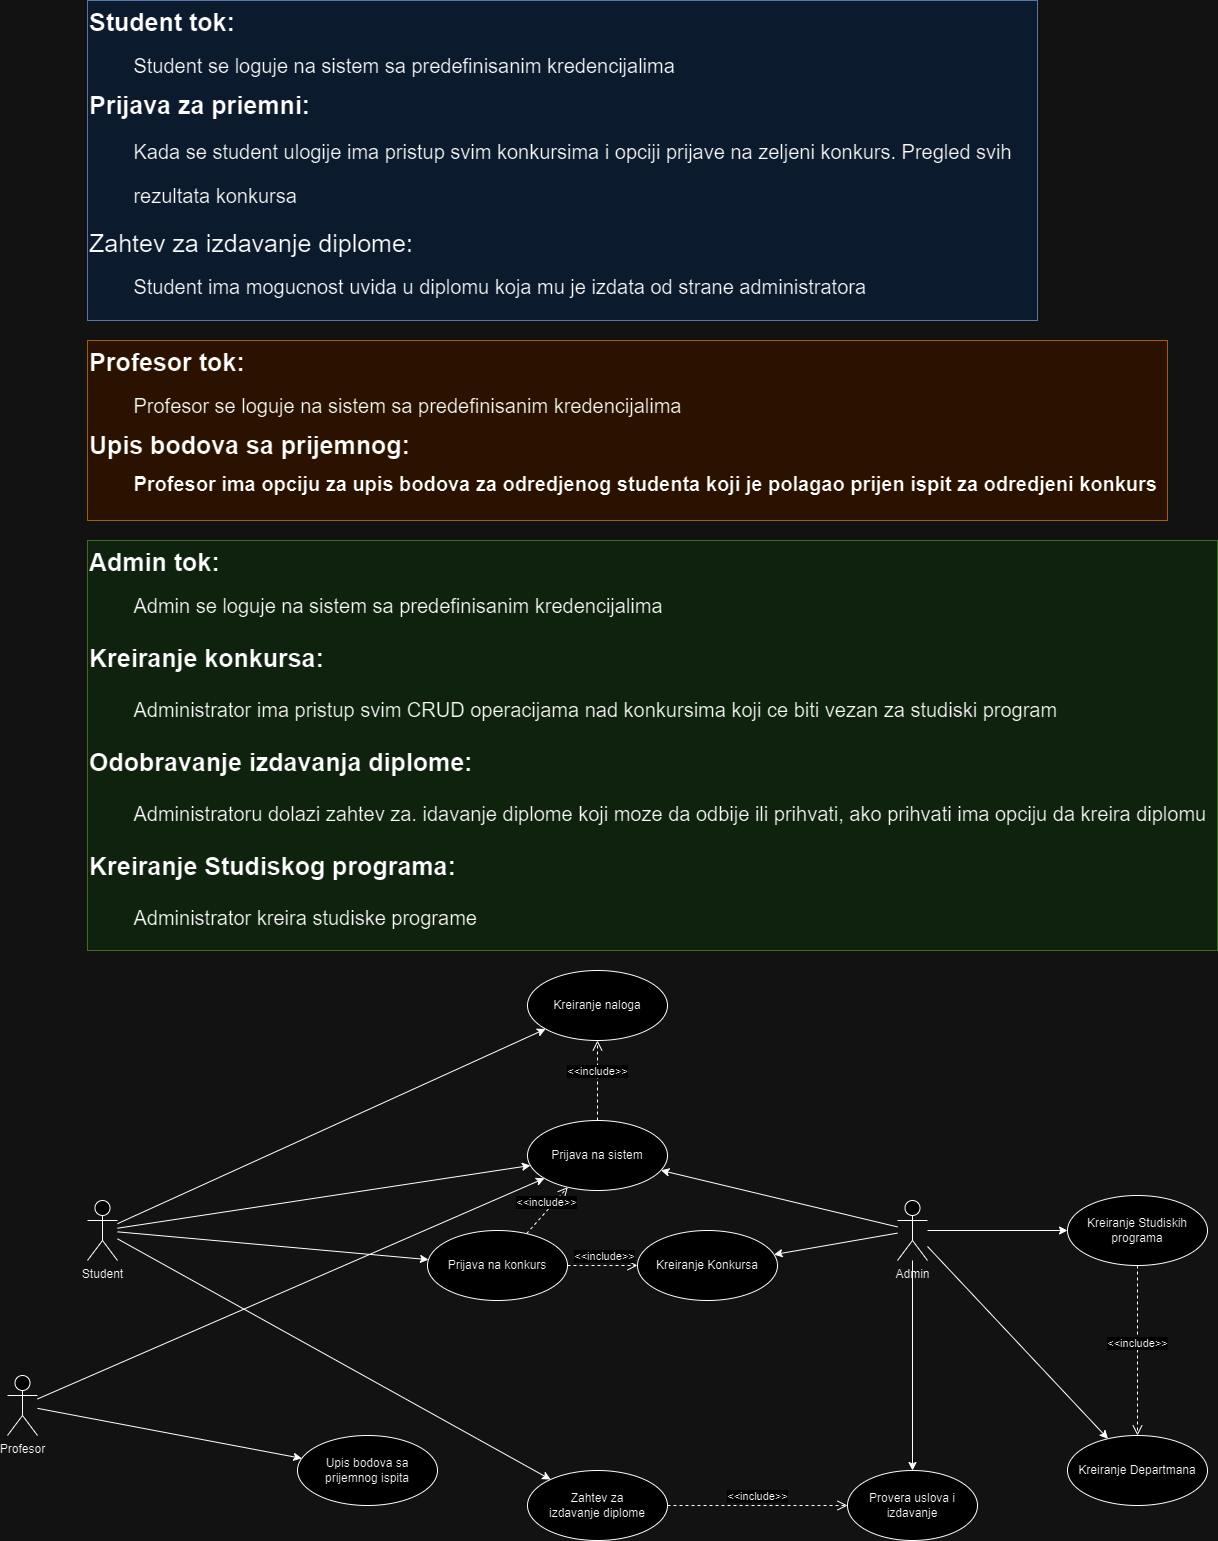

The diagram above was exported from draw.io. Its source (the exported page's mxGraphModel, read from the mxfile embedded in the PNG):
<mxGraphModel dx="3500" dy="2957" grid="1" gridSize="10" guides="1" tooltips="1" connect="1" arrows="1" fold="1" page="1" pageScale="1" pageWidth="850" pageHeight="1100" math="0" shadow="0">
  <root>
    <mxCell id="0" />
    <mxCell id="1" parent="0" />
    <mxCell id="efi8RkP1mx9mxrp7yYGL-1" value="Student&lt;div&gt;&lt;br&gt;&lt;/div&gt;" style="shape=umlActor;verticalLabelPosition=bottom;verticalAlign=top;html=1;outlineConnect=0;" parent="1" vertex="1">
      <mxGeometry x="160" y="140" width="30" height="60" as="geometry" />
    </mxCell>
    <mxCell id="eEN7JGzdWPWIwAeMwolr-6" value="Prijava na sistem" style="ellipse;whiteSpace=wrap;html=1;" parent="1" vertex="1">
      <mxGeometry x="600" y="60" width="140" height="70" as="geometry" />
    </mxCell>
    <mxCell id="eEN7JGzdWPWIwAeMwolr-9" value="" style="endArrow=classic;html=1;rounded=0;" parent="1" source="efi8RkP1mx9mxrp7yYGL-1" target="eEN7JGzdWPWIwAeMwolr-6" edge="1">
      <mxGeometry width="50" height="50" relative="1" as="geometry">
        <mxPoint x="400" y="320" as="sourcePoint" />
        <mxPoint x="450" y="270" as="targetPoint" />
      </mxGeometry>
    </mxCell>
    <mxCell id="eEN7JGzdWPWIwAeMwolr-10" value="Prijava na konkurs" style="ellipse;whiteSpace=wrap;html=1;" parent="1" vertex="1">
      <mxGeometry x="500" y="170" width="140" height="70" as="geometry" />
    </mxCell>
    <mxCell id="eEN7JGzdWPWIwAeMwolr-11" value="" style="endArrow=classic;html=1;rounded=0;" parent="1" source="efi8RkP1mx9mxrp7yYGL-1" target="eEN7JGzdWPWIwAeMwolr-10" edge="1">
      <mxGeometry width="50" height="50" relative="1" as="geometry">
        <mxPoint x="250" y="210" as="sourcePoint" />
        <mxPoint x="450" y="270" as="targetPoint" />
      </mxGeometry>
    </mxCell>
    <mxCell id="eEN7JGzdWPWIwAeMwolr-12" value="Admin" style="shape=umlActor;verticalLabelPosition=bottom;verticalAlign=top;html=1;outlineConnect=0;" parent="1" vertex="1">
      <mxGeometry x="970" y="140" width="30" height="60" as="geometry" />
    </mxCell>
    <mxCell id="eEN7JGzdWPWIwAeMwolr-13" value="Kreiranje Konkursa" style="ellipse;whiteSpace=wrap;html=1;" parent="1" vertex="1">
      <mxGeometry x="710" y="170" width="140" height="70" as="geometry" />
    </mxCell>
    <mxCell id="eEN7JGzdWPWIwAeMwolr-14" value="" style="endArrow=classic;html=1;rounded=0;" parent="1" source="eEN7JGzdWPWIwAeMwolr-12" target="eEN7JGzdWPWIwAeMwolr-13" edge="1">
      <mxGeometry width="50" height="50" relative="1" as="geometry">
        <mxPoint x="650" y="325" as="sourcePoint" />
        <mxPoint x="920" y="260" as="targetPoint" />
      </mxGeometry>
    </mxCell>
    <mxCell id="eEN7JGzdWPWIwAeMwolr-16" value="Profesor" style="shape=umlActor;verticalLabelPosition=bottom;verticalAlign=top;html=1;" parent="1" vertex="1">
      <mxGeometry x="80" y="315" width="30" height="60" as="geometry" />
    </mxCell>
    <mxCell id="eEN7JGzdWPWIwAeMwolr-17" value="&lt;div&gt;Upis bodova sa prijemnog ispita&lt;/div&gt;" style="ellipse;whiteSpace=wrap;html=1;" parent="1" vertex="1">
      <mxGeometry x="370" y="375" width="140" height="70" as="geometry" />
    </mxCell>
    <mxCell id="eEN7JGzdWPWIwAeMwolr-18" value="" style="endArrow=classic;html=1;rounded=0;" parent="1" source="eEN7JGzdWPWIwAeMwolr-16" target="eEN7JGzdWPWIwAeMwolr-17" edge="1">
      <mxGeometry width="50" height="50" relative="1" as="geometry">
        <mxPoint x="400" y="320" as="sourcePoint" />
        <mxPoint x="450" y="270" as="targetPoint" />
      </mxGeometry>
    </mxCell>
    <mxCell id="eEN7JGzdWPWIwAeMwolr-23" value="Kreiranje Studiskih programa" style="ellipse;whiteSpace=wrap;html=1;" parent="1" vertex="1">
      <mxGeometry x="1140" y="135" width="140" height="70" as="geometry" />
    </mxCell>
    <mxCell id="eEN7JGzdWPWIwAeMwolr-24" value="" style="endArrow=classic;html=1;rounded=0;" parent="1" source="eEN7JGzdWPWIwAeMwolr-12" target="eEN7JGzdWPWIwAeMwolr-23" edge="1">
      <mxGeometry width="50" height="50" relative="1" as="geometry">
        <mxPoint x="1040" y="305" as="sourcePoint" />
        <mxPoint x="1140" y="250" as="targetPoint" />
      </mxGeometry>
    </mxCell>
    <mxCell id="eEN7JGzdWPWIwAeMwolr-25" value="Kreiranje Departmana" style="ellipse;whiteSpace=wrap;html=1;" parent="1" vertex="1">
      <mxGeometry x="1140" y="375" width="140" height="70" as="geometry" />
    </mxCell>
    <mxCell id="eEN7JGzdWPWIwAeMwolr-26" value="" style="endArrow=classic;html=1;rounded=0;" parent="1" source="eEN7JGzdWPWIwAeMwolr-12" target="eEN7JGzdWPWIwAeMwolr-25" edge="1">
      <mxGeometry width="50" height="50" relative="1" as="geometry">
        <mxPoint x="630" y="315" as="sourcePoint" />
        <mxPoint x="1150" y="415" as="targetPoint" />
      </mxGeometry>
    </mxCell>
    <mxCell id="eEN7JGzdWPWIwAeMwolr-28" value="&amp;lt;&amp;lt;include&amp;gt;&amp;gt;" style="html=1;verticalAlign=bottom;endArrow=open;dashed=1;endSize=8;curved=0;rounded=0;" parent="1" source="eEN7JGzdWPWIwAeMwolr-23" target="eEN7JGzdWPWIwAeMwolr-25" edge="1">
      <mxGeometry relative="1" as="geometry">
        <mxPoint x="1210" y="285" as="sourcePoint" />
        <mxPoint x="1208.94" y="381.0500000000002" as="targetPoint" />
      </mxGeometry>
    </mxCell>
    <mxCell id="eEN7JGzdWPWIwAeMwolr-29" value="Kreiranje naloga" style="ellipse;whiteSpace=wrap;html=1;" parent="1" vertex="1">
      <mxGeometry x="600" y="-90" width="140" height="70" as="geometry" />
    </mxCell>
    <mxCell id="eEN7JGzdWPWIwAeMwolr-30" value="" style="endArrow=classic;html=1;rounded=0;" parent="1" source="efi8RkP1mx9mxrp7yYGL-1" target="eEN7JGzdWPWIwAeMwolr-29" edge="1">
      <mxGeometry width="50" height="50" relative="1" as="geometry">
        <mxPoint x="200" y="100" as="sourcePoint" />
        <mxPoint x="440" y="250" as="targetPoint" />
      </mxGeometry>
    </mxCell>
    <mxCell id="eEN7JGzdWPWIwAeMwolr-31" value="&amp;lt;&amp;lt;include&amp;gt;&amp;gt;" style="html=1;verticalAlign=bottom;endArrow=open;dashed=1;endSize=8;curved=0;rounded=0;" parent="1" source="eEN7JGzdWPWIwAeMwolr-6" target="eEN7JGzdWPWIwAeMwolr-29" edge="1">
      <mxGeometry relative="1" as="geometry">
        <mxPoint x="490" y="260" as="sourcePoint" />
        <mxPoint x="410" y="260" as="targetPoint" />
      </mxGeometry>
    </mxCell>
    <mxCell id="eEN7JGzdWPWIwAeMwolr-36" value="&amp;lt;&amp;lt;include&amp;gt;&amp;gt;" style="html=1;verticalAlign=bottom;endArrow=open;dashed=1;endSize=8;curved=0;rounded=0;" parent="1" source="eEN7JGzdWPWIwAeMwolr-10" target="eEN7JGzdWPWIwAeMwolr-6" edge="1">
      <mxGeometry relative="1" as="geometry">
        <mxPoint x="460" y="280" as="sourcePoint" />
        <mxPoint x="380" y="280" as="targetPoint" />
      </mxGeometry>
    </mxCell>
    <mxCell id="eEN7JGzdWPWIwAeMwolr-39" value="" style="endArrow=classic;html=1;rounded=0;" parent="1" source="eEN7JGzdWPWIwAeMwolr-16" target="eEN7JGzdWPWIwAeMwolr-6" edge="1">
      <mxGeometry width="50" height="50" relative="1" as="geometry">
        <mxPoint x="490" y="310" as="sourcePoint" />
        <mxPoint x="540" y="260" as="targetPoint" />
      </mxGeometry>
    </mxCell>
    <mxCell id="LEfLu53M0mpTydDKw5vy-7" value="Zahtev za izdavanje&lt;span style=&quot;background-color: initial;&quot;&gt;&amp;nbsp;diplome&lt;/span&gt;" style="ellipse;whiteSpace=wrap;html=1;" parent="1" vertex="1">
      <mxGeometry x="600" y="410" width="140" height="70" as="geometry" />
    </mxCell>
    <mxCell id="LEfLu53M0mpTydDKw5vy-8" value="Provera uslova i izdavanje" style="ellipse;whiteSpace=wrap;html=1;" parent="1" vertex="1">
      <mxGeometry x="920" y="410" width="130" height="70" as="geometry" />
    </mxCell>
    <mxCell id="LEfLu53M0mpTydDKw5vy-15" value="" style="endArrow=classic;html=1;rounded=0;" parent="1" source="efi8RkP1mx9mxrp7yYGL-1" target="LEfLu53M0mpTydDKw5vy-7" edge="1">
      <mxGeometry width="50" height="50" relative="1" as="geometry">
        <mxPoint x="640" y="490" as="sourcePoint" />
        <mxPoint x="690" y="440" as="targetPoint" />
      </mxGeometry>
    </mxCell>
    <mxCell id="LEfLu53M0mpTydDKw5vy-16" value="&amp;lt;&amp;lt;include&amp;gt;&amp;gt;" style="html=1;verticalAlign=bottom;endArrow=open;dashed=1;endSize=8;curved=0;rounded=0;" parent="1" source="LEfLu53M0mpTydDKw5vy-7" target="LEfLu53M0mpTydDKw5vy-8" edge="1">
      <mxGeometry relative="1" as="geometry">
        <mxPoint x="700" y="460" as="sourcePoint" />
        <mxPoint x="620" y="460" as="targetPoint" />
      </mxGeometry>
    </mxCell>
    <mxCell id="LEfLu53M0mpTydDKw5vy-17" value="" style="endArrow=classic;html=1;rounded=0;" parent="1" source="eEN7JGzdWPWIwAeMwolr-12" target="LEfLu53M0mpTydDKw5vy-8" edge="1">
      <mxGeometry width="50" height="50" relative="1" as="geometry">
        <mxPoint x="640" y="490" as="sourcePoint" />
        <mxPoint x="690" y="440" as="targetPoint" />
      </mxGeometry>
    </mxCell>
    <mxCell id="bh950hA5jVQGg9wFmfiF-1" value="" style="endArrow=classic;html=1;rounded=0;" parent="1" source="eEN7JGzdWPWIwAeMwolr-12" target="eEN7JGzdWPWIwAeMwolr-6" edge="1">
      <mxGeometry width="50" height="50" relative="1" as="geometry">
        <mxPoint x="510" y="220" as="sourcePoint" />
        <mxPoint x="560" y="170" as="targetPoint" />
      </mxGeometry>
    </mxCell>
    <mxCell id="bh950hA5jVQGg9wFmfiF-2" value="&amp;lt;&amp;lt;include&amp;gt;&amp;gt;" style="html=1;verticalAlign=bottom;endArrow=open;dashed=1;endSize=8;curved=0;rounded=0;" parent="1" source="eEN7JGzdWPWIwAeMwolr-10" target="eEN7JGzdWPWIwAeMwolr-13" edge="1">
      <mxGeometry relative="1" as="geometry">
        <mxPoint x="580" y="250" as="sourcePoint" />
        <mxPoint x="500" y="250" as="targetPoint" />
      </mxGeometry>
    </mxCell>
    <mxCell id="CPlM3zRpQ1lA5DeP0cqj-1" value="&lt;h1 style=&quot;margin-top: 0px;&quot;&gt;&lt;font style=&quot;font-size: 25px;&quot;&gt;Student tok:&lt;/font&gt;&lt;/h1&gt;&lt;p&gt;&lt;font style=&quot;font-size: 20px;&quot;&gt;&lt;span style=&quot;white-space: pre;&quot;&gt;&#09;&lt;/span&gt;Student se loguje na sistem sa predefinisanim kredencijalima&amp;nbsp;&lt;/font&gt;&lt;/p&gt;&lt;p&gt;&lt;b&gt;&lt;font style=&quot;font-size: 25px;&quot;&gt;Prijava za priemni:&lt;/font&gt;&lt;/b&gt;&lt;/p&gt;&lt;p style=&quot;font-size: 20px;&quot;&gt;&lt;span style=&quot;font-size: 20px; white-space: pre;&quot;&gt;&#09;Kada se student ulogije ima pristup svim konkursima i opciji prijave na zeljeni konkurs&lt;/span&gt;. Pregled svih&amp;nbsp;&lt;/p&gt;&lt;p style=&quot;font-size: 20px;&quot;&gt;&lt;span style=&quot;white-space: pre;&quot;&gt;&#09;rezultata konkursa&lt;/span&gt;&lt;br&gt;&lt;/p&gt;&lt;p&gt;&lt;span style=&quot;white-space: pre;&quot;&gt;&lt;font style=&quot;font-size: 25px;&quot;&gt;Zahtev za izdavanje diplome:&lt;/font&gt;&lt;/span&gt;&lt;span style=&quot;font-size: 20px; white-space: pre;&quot;&gt;&lt;br&gt;&lt;/span&gt;&lt;/p&gt;&lt;p&gt;&lt;span style=&quot;white-space: pre;&quot;&gt;&lt;font&gt;&lt;span style=&quot;font-size: 20px; white-space: pre;&quot;&gt;&#09;Student ima mogucnost uvida u diplomu koja mu je izdata od strane administratora&lt;/span&gt;&lt;span style=&quot;font-size: 25px;&quot;&gt;&lt;br&gt;&lt;/span&gt;&lt;/font&gt;&lt;/span&gt;&lt;/p&gt;" style="text;html=1;whiteSpace=wrap;overflow=hidden;rounded=0;fillColor=#dae8fc;strokeColor=#6c8ebf;" parent="1" vertex="1">
      <mxGeometry x="160" y="-1060" width="950" height="320" as="geometry" />
    </mxCell>
    <mxCell id="u8mgvxExGfurKxgPtPnu-1" value="&lt;h1 style=&quot;margin-top: 0px;&quot;&gt;&lt;font style=&quot;font-size: 25px;&quot;&gt;Profesor tok:&lt;/font&gt;&lt;/h1&gt;&lt;p&gt;&lt;font style=&quot;font-size: 20px;&quot;&gt;&lt;span style=&quot;white-space: pre;&quot;&gt;&#09;&lt;/span&gt;Profesor se loguje na sistem sa predefinisanim kredencijalima&amp;nbsp;&lt;/font&gt;&lt;/p&gt;&lt;p&gt;&lt;b&gt;&lt;span style=&quot;font-size: 25px;&quot;&gt;Upis bodova sa prijemnog:&lt;/span&gt;&lt;/b&gt;&lt;/p&gt;&lt;p&gt;&lt;b style=&quot;font-size: 20px;&quot;&gt;&lt;span style=&quot;&quot;&gt;&lt;span style=&quot;white-space: pre;&quot;&gt;&#09;Profesor ima opciju za upis bodova za odredjenog studenta koji je polagao prijen ispit za odredjeni konkurs&lt;/span&gt;&lt;br&gt;&lt;/span&gt;&lt;/b&gt;&lt;/p&gt;" style="text;html=1;whiteSpace=wrap;overflow=hidden;rounded=0;fillColor=#ffe6cc;strokeColor=#d79b00;" parent="1" vertex="1">
      <mxGeometry x="160" y="-720" width="1080" height="180" as="geometry" />
    </mxCell>
    <mxCell id="u8mgvxExGfurKxgPtPnu-2" value="&lt;h1 style=&quot;margin-top: 0px;&quot;&gt;&lt;font style=&quot;font-size: 25px;&quot;&gt;Admin tok:&lt;/font&gt;&lt;/h1&gt;&lt;p&gt;&lt;font style=&quot;font-size: 20px;&quot;&gt;&lt;span style=&quot;white-space: pre;&quot;&gt;&#09;&lt;/span&gt;Admin se loguje na sistem sa predefinisanim kredencijalima&amp;nbsp;&lt;/font&gt;&lt;/p&gt;&lt;p style=&quot;font-size: 25px;&quot;&gt;&lt;b&gt;Kreiranje konkursa:&lt;/b&gt;&lt;/p&gt;&lt;p&gt;&lt;b style=&quot;font-size: 20px; white-space: pre;&quot;&gt;&lt;span style=&quot;white-space: pre;&quot;&gt;&#09;&lt;/span&gt;&lt;/b&gt;&lt;span style=&quot;font-size: 20px; white-space: pre;&quot;&gt;Administrator ima pristup svim CRUD operacijama nad konkursima koji ce biti vezan za studiski program&lt;/span&gt;&lt;br&gt;&lt;/p&gt;&lt;p style=&quot;font-size: 25px;&quot;&gt;&lt;span style=&quot;white-space: pre;&quot;&gt;&lt;b&gt;&lt;font style=&quot;font-size: 25px;&quot;&gt;Odobravanje izdavanja diplome:&lt;/font&gt;&lt;/b&gt;&lt;/span&gt;&lt;/p&gt;&lt;p style=&quot;font-size: 20px;&quot;&gt;&lt;span style=&quot;white-space: pre;&quot;&gt;&lt;span style=&quot;white-space: pre;&quot;&gt;&lt;font style=&quot;font-size: 20px;&quot;&gt;&#09;Administratoru dolazi zahtev za. idavanje diplome koji moze da odbije ili prihvati, ako prihvati ima opciju da kreira diplomu&lt;/font&gt;&lt;/span&gt;&lt;/span&gt;&lt;/p&gt;&lt;p style=&quot;font-size: 25px;&quot;&gt;&lt;b&gt;Kreiranje Studiskog programa:&lt;span style=&quot;white-space: pre; font-size: 20px;&quot;&gt;&#09;&lt;/span&gt;&lt;/b&gt;&lt;/p&gt;&lt;p style=&quot;font-size: 20px;&quot;&gt;&lt;span style=&quot;white-space: pre;&quot;&gt;&#09;&lt;/span&gt;Administrator kreira studiske programe&amp;nbsp;&lt;br&gt;&lt;/p&gt;" style="text;html=1;whiteSpace=wrap;overflow=hidden;rounded=0;fillColor=#d5e8d4;strokeColor=#82b366;" parent="1" vertex="1">
      <mxGeometry x="160" y="-520" width="1130" height="410" as="geometry" />
    </mxCell>
  </root>
</mxGraphModel>